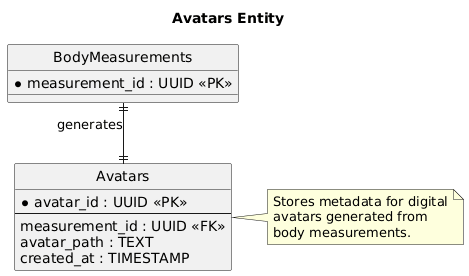

The diagram above was rendered by PlantUML. Its source (embedded in the PNG):
@startuml
title Avatars Entity

hide circle

skinparam linetype ortho
skinparam shadowing false
skinparam defaultFontName Arial

skinparam entity {
    BackgroundColor White
    BorderColor Black
    FontColor Black
    FontSize 10
}

entity "Avatars" as Avatars {
    * avatar_id : UUID <<PK>>
    --
    measurement_id : UUID <<FK>>
    avatar_path : TEXT
    created_at : TIMESTAMP
}

entity "BodyMeasurements" as Measurements {
    * measurement_id : UUID <<PK>>
}

Measurements ||--|| Avatars : generates

note right of Avatars
Stores metadata for digital
avatars generated from
body measurements.
end note
@enduml